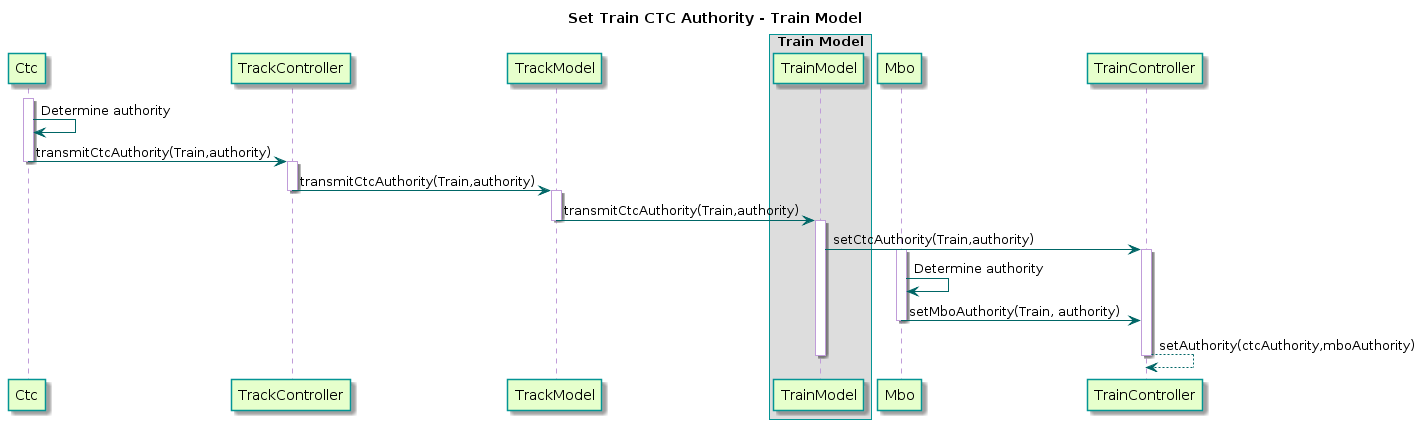

The diagram above was rendered by PlantUML. Its source (embedded in the PNG):
@startuml
title Set Train CTC Authority - Train Model

skinparam sequence {
  BackgroundColor transparent
  ParticipantBackgroundColor #e6ffcc
  ParticipantBorderColor 	#049595
  PackageBorderCOlor  #049595
  BoxBorderColor  #049595
  ArrowColor #006666
  LifeLineBorderColor #c09cd9
}

participant Ctc
participant TrackController
participant TrackModel
box "Train Model"
participant TrainModel
end box
participant Mbo

activate Ctc
Ctc -> Ctc : Determine authority
Ctc -> TrackController : transmitCtcAuthority(Train,authority)
deactivate Ctc

activate TrackController
TrackController -> TrackModel : transmitCtcAuthority(Train,authority)
deactivate TrackController

activate TrackModel
TrackModel -> TrainModel : transmitCtcAuthority(Train,authority)
deactivate TrackModel

activate TrainModel
TrainModel -> TrainController : setCtcAuthority(Train,authority)
activate TrainController

activate Mbo
Mbo -> Mbo : Determine authority
Mbo -> TrainController : setMboAuthority(Train, authority)
deactivate Mbo

TrainController --> TrainController : setAuthority(ctcAuthority,mboAuthority)
deactivate TrainController

deactivate TrainModel
@enduml